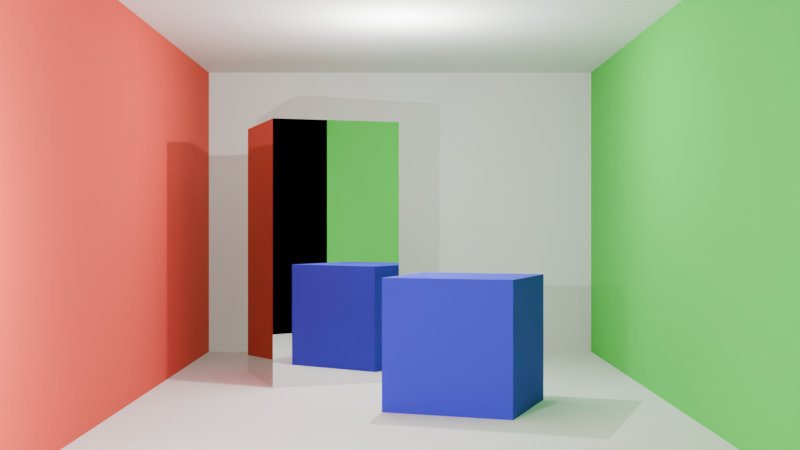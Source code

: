 # Source: cornell.blend  (saved by Blender 4.3.34; exported with 4.5.12 LTS)
import bpy
from mathutils import Matrix  # noqa: F401  (used for matrix-valued properties, if any)

bpy.ops.wm.read_factory_settings(use_empty=True)
scene = bpy.context.scene
scene.name = 'Scene'

# ---- collections
col_collection = bpy.data.collections.new('Collection'); scene.collection.children.link(col_collection)

# ---- materials (node trees are filled in below, after node groups)
mat_white = bpy.data.materials.new('White')
mat_white.alpha_threshold = 0.0
mat_white.roughness = 0.5
mat_white.line_color = (0.0, 0.0, 0.0, 1.0)
mat_red = bpy.data.materials.new('Red')
mat_green = bpy.data.materials.new('Green')
mat_mirror = bpy.data.materials.new('Mirror')
mat_blue = bpy.data.materials.new('Blue')

# ---- material node trees
mat_white.use_nodes = True; mat_white.node_tree.nodes.clear()
_N = mat_white.node_tree.nodes; _L = mat_white.node_tree.links
n0 = _N.new('ShaderNodeOutputMaterial'); n0.name = 'Material Output'; n0.location = (300, 300)
n1 = _N.new('ShaderNodeBsdfPrincipled'); n1.name = 'Principled BSDF'; n1.location = (10, 300)
n1.inputs[0].default_value = (0.7849, 0.7849, 0.7849, 1.0)
n1.inputs[2].default_value = 1.0
n1.inputs[3].default_value = 1.45
_L.new(n1.outputs[0], n0.inputs[0])
n0.is_active_output = True
mat_red.use_nodes = True; mat_red.node_tree.nodes.clear()
_N = mat_red.node_tree.nodes; _L = mat_red.node_tree.links
n0 = _N.new('ShaderNodeBsdfPrincipled'); n0.name = 'Principled BSDF'; n0.location = (10, 300)
n0.inputs[0].default_value = (0.7479, 0.05603, 0.03606, 1.0)
n0.inputs[2].default_value = 1.0
n1 = _N.new('ShaderNodeOutputMaterial'); n1.name = 'Material Output'; n1.location = (300, 300)
_L.new(n0.outputs[0], n1.inputs[0])
n1.is_active_output = True
mat_green.use_nodes = True; mat_green.node_tree.nodes.clear()
_N = mat_green.node_tree.nodes; _L = mat_green.node_tree.links
n0 = _N.new('ShaderNodeBsdfPrincipled'); n0.name = 'Principled BSDF'; n0.location = (10, 300)
n0.inputs[0].default_value = (0.06201, 0.6432, 0.06603, 1.0)
n0.inputs[2].default_value = 1.0
n1 = _N.new('ShaderNodeOutputMaterial'); n1.name = 'Material Output'; n1.location = (300, 300)
_L.new(n0.outputs[0], n1.inputs[0])
n1.is_active_output = True
mat_mirror.use_nodes = True; mat_mirror.node_tree.nodes.clear()
_N = mat_mirror.node_tree.nodes; _L = mat_mirror.node_tree.links
n0 = _N.new('ShaderNodeBsdfPrincipled'); n0.name = 'Principled BSDF'; n0.location = (10, 300)
n0.inputs[0].default_value = (0.712, 0.712, 0.712, 1.0)
n0.inputs[1].default_value = 1.0
n0.inputs[2].default_value = 0.0
n1 = _N.new('ShaderNodeOutputMaterial'); n1.name = 'Material Output'; n1.location = (300, 300)
_L.new(n0.outputs[0], n1.inputs[0])
n1.is_active_output = True
mat_blue.use_nodes = True; mat_blue.node_tree.nodes.clear()
_N = mat_blue.node_tree.nodes; _L = mat_blue.node_tree.links
n0 = _N.new('ShaderNodeBsdfPrincipled'); n0.name = 'Principled BSDF'; n0.location = (10, 300)
n0.inputs[0].default_value = (0.03689, 0.0382, 0.624, 1.0)
n0.inputs[2].default_value = 1.0
n1 = _N.new('ShaderNodeOutputMaterial'); n1.name = 'Material Output'; n1.location = (300, 300)
_L.new(n0.outputs[0], n1.inputs[0])
n1.is_active_output = True

# ---- world
world_world = bpy.data.worlds.new('World'); scene.world = world_world
world_world.use_nodes = True; world_world.node_tree.nodes.clear()
_N = world_world.node_tree.nodes; _L = world_world.node_tree.links
n0 = _N.new('ShaderNodeOutputWorld'); n0.name = 'World Output'; n0.location = (300, 300)
n1 = _N.new('ShaderNodeBackground'); n1.name = 'Background'; n1.location = (10, 300)
n1.inputs[0].default_value = (0.0, 0.0, 0.0, 1.0)
_L.new(n1.outputs[0], n0.inputs[0])
n0.is_active_output = True
world_world.color = (0.05088, 0.05088, 0.05088)
world_world.sun_shadow_jitter_overblur = 0.0

# ---- cameras
cam_camera_001 = bpy.data.cameras.new('Camera.001')

# ---- lights
light_point = bpy.data.lights.new('Point', 'POINT')
light_point.energy = 100.0
light_point_004 = bpy.data.lights.new('Point.004', 'POINT')
light_point_004.energy = 40.0

# ---- meshes
me_cube = bpy.data.meshes.new('Cube')
me_cube.from_pydata([(1.0, 1.0, 1.46), (1.0, 1.0, 0.0), (1.0, -2.205, 1.46), (1.0, -2.205, 0.0), (-1.0, 1.0, 1.46), (-1.0, 1.0, 0.0), (-1.0, -2.205, 1.46), (-1.0, -2.205, 0.0)], [], [(7, 5, 4, 6), (5, 7, 3, 1), (1, 3, 2, 0), (5, 1, 0, 4), (0, 2, 6, 4)])
me_cube.polygons.foreach_set('material_index', [1, 0, 2, 0, 0])
_uv = me_cube.uv_layers.new(name='UVMap')
_uv.uv.foreach_set('vector', [0.375, 0.0, 0.375, 0.25, 0.625, 0.25, 0.625, 0.0, 0.125, 0.5, 0.125, 0.75, 0.375, 0.75, 0.375, 0.5, 0.375, 0.5, 0.375, 0.75, 0.625, 0.75, 0.625, 0.5, 0.375, 0.25, 0.375, 0.5, 0.625, 0.5, 0.625, 0.25, 0.625, 0.5, 0.625, 0.75, 0.625, 0.0, 0.625, 0.25])
me_cube.materials.append(mat_white)
me_cube.materials.append(mat_red)
me_cube.materials.append(mat_green)
me_cube.use_mirror_vertex_groups = False
me_cube.update()
me_cube_001 = bpy.data.meshes.new('Cube.001')
me_cube_001.from_pydata([(-0.5173, -0.2944, 2.503e-06), (-0.5173, -0.2944, 1.097), (-0.689, 0.2179, 2.503e-06), (-0.689, 0.2179, 1.097), (-0.004925, -0.1228, 2.503e-06), (-0.004925, -0.1228, 1.097), (-0.1766, 0.3896, 2.503e-06), (-0.1766, 0.3896, 1.097)], [], [(0, 1, 3, 2), (2, 3, 7, 6), (6, 7, 5, 4), (4, 5, 1, 0), (2, 6, 4, 0), (7, 3, 1, 5)])
_uv = me_cube_001.uv_layers.new(name='UVMap')
_uv.uv.foreach_set('vector', [0.375, 0.0, 0.625, 0.0, 0.625, 0.25, 0.375, 0.25, 0.375, 0.25, 0.625, 0.25, 0.625, 0.5, 0.375, 0.5, 0.375, 0.5, 0.625, 0.5, 0.625, 0.75, 0.375, 0.75, 0.375, 0.75, 0.625, 0.75, 0.625, 1.0, 0.375, 1.0, 0.125, 0.5, 0.375, 0.5, 0.375, 0.75, 0.125, 0.75, 0.625, 0.5, 0.875, 0.5, 0.875, 0.75, 0.625, 0.75])
me_cube_001.materials.append(mat_mirror)
me_cube_001.update()
me_cube_003 = bpy.data.meshes.new('Cube.003')
me_cube_003.from_pydata([(-0.06431, -0.8858, 1.237e-06), (-0.06431, -0.8858, 0.4759), (0.09686, -0.438, 1.237e-06), (0.09686, -0.438, 0.4759), (0.3835, -1.047, 1.237e-06), (0.3835, -1.047, 0.4759), (0.5446, -0.5992, 1.237e-06), (0.5446, -0.5992, 0.4759)], [], [(0, 1, 3, 2), (2, 3, 7, 6), (6, 7, 5, 4), (4, 5, 1, 0), (2, 6, 4, 0), (7, 3, 1, 5)])
_uv = me_cube_003.uv_layers.new(name='UVMap')
_uv.uv.foreach_set('vector', [0.375, 0.0, 0.625, 0.0, 0.625, 0.25, 0.375, 0.25, 0.375, 0.25, 0.625, 0.25, 0.625, 0.5, 0.375, 0.5, 0.375, 0.5, 0.625, 0.5, 0.625, 0.75, 0.375, 0.75, 0.375, 0.75, 0.625, 0.75, 0.625, 1.0, 0.375, 1.0, 0.125, 0.5, 0.375, 0.5, 0.375, 0.75, 0.125, 0.75, 0.625, 0.5, 0.875, 0.5, 0.875, 0.75, 0.625, 0.75])
me_cube_003.materials.append(mat_blue)
me_cube_003.update()

# ---- objects
ob_room = bpy.data.objects.new('Room', me_cube)
ob_camera = bpy.data.objects.new('Camera', cam_camera_001)
ob_mirror = bpy.data.objects.new('Mirror', me_cube_001)
ob_cube = bpy.data.objects.new('Cube', me_cube_003)
ob_point = bpy.data.objects.new('Point', light_point)
ob_point_001 = bpy.data.objects.new('Point.001', light_point_004)

# ---- transforms, parenting, visibility, modifiers, constraints
ob_room.location = (0.0, 0.0, 0.0)
ob_room.lock_rotations_4d = False
ob_room.empty_display_type = 'ARROWS'
ob_room.lineart.crease_threshold = 0.0
ob_camera.location = (0.0, -4.815, 0.6616)
ob_camera.rotation_euler = (1.571, -0.0, -0.0)
ob_mirror.location = (0.0, 0.0, 0.0)
ob_cube.location = (0.0, 0.0, 0.0)
ob_point.location = (-0.4731, -2.604, 0.6549)
ob_point_001.location = (-0.002626, -0.5544, 1.177)

# ---- collection membership
col_collection.objects.link(ob_room)
col_collection.objects.link(ob_camera)
col_collection.objects.link(ob_mirror)
col_collection.objects.link(ob_cube)
col_collection.objects.link(ob_point)
col_collection.objects.link(ob_point_001)

# ---- scene / render settings (as saved in the file)
scene.camera = ob_camera
scene.frame_start = 1; scene.frame_end = 250; scene.frame_set(1)
scene.render.engine = 'BLENDER_EEVEE_NEXT'
scene.eevee.use_raytracing = True
bpy.context.view_layer.update()
